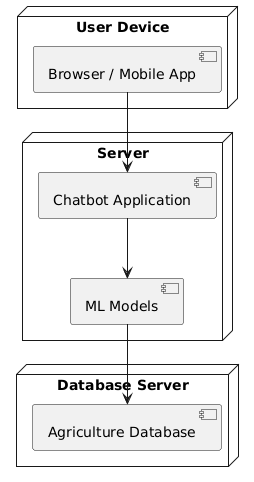

The diagram above was rendered by PlantUML. Its source (embedded in the PNG):
@startuml
node "User Device" {
  component "Browser / Mobile App"
}

node "Server" {
  component "Chatbot Application"
  component "ML Models"
}

node "Database Server" {
  component "Agriculture Database"
}

"Browser / Mobile App" --> "Chatbot Application"
"Chatbot Application" --> "ML Models"
"ML Models" --> "Agriculture Database"
@enduml